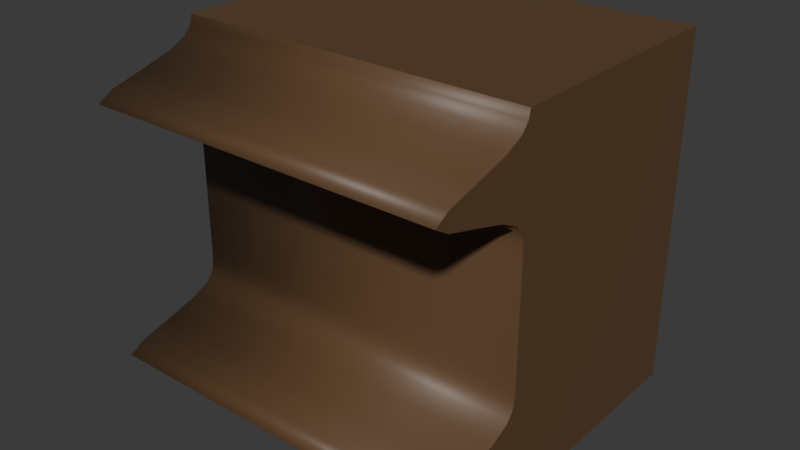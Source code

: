 # Source: millwork_profile.blend  (saved by Blender 5.2.44; exported with 4.5.12 LTS)
import bpy
from mathutils import Matrix  # noqa: F401  (used for matrix-valued properties, if any)

bpy.ops.wm.read_factory_settings(use_empty=True)
scene = bpy.context.scene
scene.name = 'Scene'

# ---- collections
col_collection = bpy.data.collections.new('Collection'); scene.collection.children.link(col_collection)

# ---- materials (node trees are filled in below, after node groups)
mat_wood_dark = bpy.data.materials.new('wood_dark')

# ---- material node trees
mat_wood_dark.use_nodes = True; mat_wood_dark.node_tree.nodes.clear()
_N = mat_wood_dark.node_tree.nodes; _L = mat_wood_dark.node_tree.links
n0 = _N.new('ShaderNodeBsdfPrincipled'); n0.name = 'Principled BSDF'; n0.location = (-200, 100)
n0.inputs[0].default_value = (0.12, 0.065, 0.03, 1.0)
n0.inputs[10].default_value = 0.005
n1 = _N.new('ShaderNodeOutputMaterial'); n1.name = 'Material Output'; n1.location = (200, 100)
_L.new(n0.outputs[0], n1.inputs[0])
n1.is_active_output = True

# ---- world
world_world = bpy.data.worlds.new('World'); scene.world = world_world
world_world.use_nodes = True; world_world.node_tree.nodes.clear()
_N = world_world.node_tree.nodes; _L = world_world.node_tree.links
n0 = _N.new('ShaderNodeOutputWorld'); n0.name = 'World Output'; n0.location = (200, 100)
n1 = _N.new('ShaderNodeBackground'); n1.name = 'Background'; n1.location = (-200, 100)
n1.inputs[0].default_value = (0.05088, 0.05088, 0.05088, 1.0)
_L.new(n1.outputs[0], n0.inputs[0])
n0.is_active_output = True
world_world.color = (0.05088, 0.05088, 0.05088)
world_world.sun_shadow_jitter_overblur = 0.0

# ---- meshes
me_beadedtrim = bpy.data.meshes.new('BeadedTrim')
me_beadedtrim.from_pydata([(-0.5, 0.5, -0.5), (-0.5, -0.2015, -0.5), (-0.5, -0.2074, -0.475), (-0.5, -0.2281, -0.45), (-0.5, -0.2792, -0.425), (-0.5, -0.366, -0.4), (-0.5, -0.4587, -0.375), (-0.5, -0.5, -0.35), (-0.5, -0.4587, -0.325), (-0.5, -0.366, -0.3), (-0.5, -0.2792, -0.275), (-0.5, -0.2281, -0.25), (-0.5, -0.2074, -0.225), (-0.5, -0.2015, -0.2), (-0.5, -0.2002, -0.175), (-0.5, -0.2, -0.15), (-0.5, -0.2, -0.125), (-0.5, -0.2, -0.1), (-0.5, -0.2, -0.075), (-0.5, -0.2, -0.05), (-0.5, -0.2, -0.025), (-0.5, -0.2, 0.0), (-0.5, -0.2, 0.025), (-0.5, -0.2, 0.05), (-0.5, -0.2, 0.075), (-0.5, -0.2, 0.1), (-0.5, -0.2, 0.125), (-0.5, -0.2, 0.15), (-0.5, -0.2002, 0.175), (-0.5, -0.2015, 0.2), (-0.5, -0.2074, 0.225), (-0.5, -0.2281, 0.25), (-0.5, -0.2792, 0.275), (-0.5, -0.366, 0.3), (-0.5, -0.4587, 0.325), (-0.5, -0.5, 0.35), (-0.5, -0.4587, 0.375), (-0.5, -0.366, 0.4), (-0.5, -0.2792, 0.425), (-0.5, -0.2281, 0.45), (-0.5, -0.2074, 0.475), (-0.5, -0.2015, 0.5), (-0.5, 0.5, 0.5), (0.5, 0.5, -0.5), (0.5, -0.2015, -0.5), (0.5, -0.2074, -0.475), (0.5, -0.2281, -0.45), (0.5, -0.2792, -0.425), (0.5, -0.366, -0.4), (0.5, -0.4587, -0.375), (0.5, -0.5, -0.35), (0.5, -0.4587, -0.325), (0.5, -0.366, -0.3), (0.5, -0.2792, -0.275), (0.5, -0.2281, -0.25), (0.5, -0.2074, -0.225), (0.5, -0.2015, -0.2), (0.5, -0.2002, -0.175), (0.5, -0.2, -0.15), (0.5, -0.2, -0.125), (0.5, -0.2, -0.1), (0.5, -0.2, -0.075), (0.5, -0.2, -0.05), (0.5, -0.2, -0.025), (0.5, -0.2, 0.0), (0.5, -0.2, 0.025), (0.5, -0.2, 0.05), (0.5, -0.2, 0.075), (0.5, -0.2, 0.1), (0.5, -0.2, 0.125), (0.5, -0.2, 0.15), (0.5, -0.2002, 0.175), (0.5, -0.2015, 0.2), (0.5, -0.2074, 0.225), (0.5, -0.2281, 0.25), (0.5, -0.2792, 0.275), (0.5, -0.366, 0.3), (0.5, -0.4587, 0.325), (0.5, -0.5, 0.35), (0.5, -0.4587, 0.375), (0.5, -0.366, 0.4), (0.5, -0.2792, 0.425), (0.5, -0.2281, 0.45), (0.5, -0.2074, 0.475), (0.5, -0.2015, 0.5), (0.5, 0.5, 0.5)], [], [(42, 0, 1, 2, 3, 4, 5, 6, 7, 8, 9, 10, 11, 12, 13, 14, 15, 16, 17, 18, 19, 20, 21, 22, 23, 24, 25, 26, 27, 28, 29, 30, 31, 32, 33, 34, 35, 36, 37, 38, 39, 40, 41), (43, 85, 84, 83, 82, 81, 80, 79, 78, 77, 76, 75, 74, 73, 72, 71, 70, 69, 68, 67, 66, 65, 64, 63, 62, 61, 60, 59, 58, 57, 56, 55, 54, 53, 52, 51, 50, 49, 48, 47, 46, 45, 44), (0, 43, 44, 1), (1, 44, 45, 2), (2, 45, 46, 3), (3, 46, 47, 4), (4, 47, 48, 5), (5, 48, 49, 6), (6, 49, 50, 7), (7, 50, 51, 8), (8, 51, 52, 9), (9, 52, 53, 10), (10, 53, 54, 11), (11, 54, 55, 12), (12, 55, 56, 13), (13, 56, 57, 14), (14, 57, 58, 15), (15, 58, 59, 16), (16, 59, 60, 17), (17, 60, 61, 18), (18, 61, 62, 19), (19, 62, 63, 20), (20, 63, 64, 21), (21, 64, 65, 22), (22, 65, 66, 23), (23, 66, 67, 24), (24, 67, 68, 25), (25, 68, 69, 26), (26, 69, 70, 27), (27, 70, 71, 28), (28, 71, 72, 29), (29, 72, 73, 30), (30, 73, 74, 31), (31, 74, 75, 32), (32, 75, 76, 33), (33, 76, 77, 34), (34, 77, 78, 35), (35, 78, 79, 36), (36, 79, 80, 37), (37, 80, 81, 38), (38, 81, 82, 39), (39, 82, 83, 40), (40, 83, 84, 41), (41, 84, 85, 42), (42, 85, 43, 0)])
me_beadedtrim.polygons.foreach_set('use_smooth', [0, 0, 0, 1, 1, 1, 1, 1, 1, 1, 1, 1, 1, 1, 1, 1, 1, 1, 1, 1, 1, 1, 1, 1, 1, 1, 1, 1, 1, 1, 1, 1, 1, 1, 1, 1, 1, 1, 1, 1, 1, 1, 1, 0, 0])
_uv = me_beadedtrim.uv_layers.new(name='UVMap')
_uv.uv.foreach_set('vector', [0.002582, 0.3359, 0.3308, 0.3359, 0.3308, 0.5661, 0.3225, 0.5681, 0.3143, 0.5749, 0.3061, 0.5916, 0.2979, 0.6201, 0.2897, 0.6505, 0.2815, 0.6641, 0.2733, 0.6505, 0.2651, 0.6201, 0.2569, 0.5916, 0.2487, 0.5749, 0.2405, 0.5681, 0.2323, 0.5661, 0.2241, 0.5657, 0.2159, 0.5656, 0.2077, 0.5656, 0.1995, 0.5656, 0.1913, 0.5656, 0.1831, 0.5656, 0.1749, 0.5656, 0.1667, 0.5656, 0.1585, 0.5656, 0.1503, 0.5656, 0.1421, 0.5656, 0.1338, 0.5656, 0.1256, 0.5656, 0.1174, 0.5656, 0.1092, 0.5657, 0.101, 0.5661, 0.09283, 0.5681, 0.08462, 0.5749, 0.07642, 0.5916, 0.06822, 0.6201, 0.06001, 0.6505, 0.05181, 0.6641, 0.0436, 0.6505, 0.0354, 0.6201, 0.02719, 0.5916, 0.01899, 0.5749, 0.01079, 0.5681, 0.002582, 0.5661, 0.6641, 0.3308, 0.3359, 0.3308, 0.3359, 0.1006, 0.3441, 0.09859, 0.3523, 0.0918, 0.3605, 0.07503, 0.3687, 0.04655, 0.3769, 0.01612, 0.3851, 0.002582, 0.3933, 0.01612, 0.4015, 0.04655, 0.4098, 0.07503, 0.418, 0.0918, 0.4262, 0.09859, 0.4344, 0.1006, 0.4426, 0.101, 0.4508, 0.101, 0.459, 0.101, 0.4672, 0.101, 0.4754, 0.101, 0.4836, 0.101, 0.4918, 0.101, 0.5, 0.101, 0.5082, 0.101, 0.5164, 0.101, 0.5246, 0.101, 0.5328, 0.101, 0.541, 0.101, 0.5492, 0.101, 0.5574, 0.101, 0.5656, 0.1006, 0.5738, 0.09859, 0.582, 0.0918, 0.5902, 0.07503, 0.5985, 0.04655, 0.6067, 0.01612, 0.6149, 0.002582, 0.6231, 0.01612, 0.6313, 0.04655, 0.6395, 0.07503, 0.6477, 0.0918, 0.6559, 0.09859, 0.6641, 0.1006, 0.5527, 0.3359, 0.5527, 0.6641, 0.3359, 0.6641, 0.3359, 0.3359, 0.6775, 0.6692, 0.6775, 0.9974, 0.6692, 0.9974, 0.6692, 0.6692, 0.4816, 0.6692, 0.4816, 0.9974, 0.4724, 0.9974, 0.4724, 0.6692, 0.4724, 0.6692, 0.4724, 0.9974, 0.4538, 0.9974, 0.4538, 0.6692, 0.4538, 0.6692, 0.4538, 0.9974, 0.4243, 0.9974, 0.4243, 0.6692, 0.4243, 0.6692, 0.4243, 0.9974, 0.3928, 0.9974, 0.3928, 0.6692, 0.3928, 0.6692, 0.3928, 0.9974, 0.3773, 0.9974, 0.3773, 0.6692, 0.5909, 0.6692, 0.5909, 0.9974, 0.5754, 0.9974, 0.5754, 0.6692, 0.5754, 0.6692, 0.5754, 0.9974, 0.544, 0.9974, 0.544, 0.6692, 0.544, 0.6692, 0.544, 0.9974, 0.5144, 0.9974, 0.5144, 0.6692, 0.5144, 0.6692, 0.5144, 0.9974, 0.4959, 0.9974, 0.4959, 0.6692, 0.4959, 0.6692, 0.4959, 0.9974, 0.4867, 0.9974, 0.4867, 0.6692, 0.3722, 0.6692, 0.3722, 0.9974, 0.364, 0.9974, 0.364, 0.6692, 0.364, 0.6692, 0.364, 0.9974, 0.3558, 0.9974, 0.3558, 0.6692, 0.3558, 0.6692, 0.3558, 0.9974, 0.3476, 0.9974, 0.3476, 0.6692, 0.3476, 0.6692, 0.3476, 0.9974, 0.3394, 0.9974, 0.3394, 0.6692, 0.3394, 0.6692, 0.3394, 0.9974, 0.3312, 0.9974, 0.3312, 0.6692, 0.3312, 0.6692, 0.3312, 0.9974, 0.3229, 0.9974, 0.323, 0.6692, 0.323, 0.6692, 0.3229, 0.9974, 0.3147, 0.9974, 0.3147, 0.6692, 0.3147, 0.6692, 0.3147, 0.9974, 0.3065, 0.9974, 0.3065, 0.6692, 0.3065, 0.6692, 0.3065, 0.9974, 0.2983, 0.9974, 0.2983, 0.6692, 0.2983, 0.6692, 0.2983, 0.9974, 0.2901, 0.9974, 0.2901, 0.6692, 0.2901, 0.6692, 0.2901, 0.9974, 0.2819, 0.9974, 0.2819, 0.6692, 0.2819, 0.6692, 0.2819, 0.9974, 0.2737, 0.9974, 0.2737, 0.6692, 0.2737, 0.6692, 0.2737, 0.9974, 0.2655, 0.9974, 0.2655, 0.6692, 0.2655, 0.6692, 0.2655, 0.9974, 0.2573, 0.9974, 0.2573, 0.6692, 0.2573, 0.6692, 0.2573, 0.9974, 0.2491, 0.9974, 0.2491, 0.6692, 0.2491, 0.6692, 0.2491, 0.9974, 0.2409, 0.9974, 0.2409, 0.6692, 0.2409, 0.6692, 0.2409, 0.9974, 0.2327, 0.9974, 0.2327, 0.6692, 0.2327, 0.6692, 0.2327, 0.9974, 0.2245, 0.9974, 0.2245, 0.6692, 0.7735, 0.002582, 0.7735, 0.3308, 0.7643, 0.3308, 0.7643, 0.002582, 0.7643, 0.002582, 0.7643, 0.3308, 0.7458, 0.3308, 0.7458, 0.002582, 0.7458, 0.002582, 0.7458, 0.3308, 0.7162, 0.3308, 0.7162, 0.002582, 0.7162, 0.002582, 0.7162, 0.3308, 0.6848, 0.3308, 0.6848, 0.002582, 0.6848, 0.002582, 0.6848, 0.3308, 0.6692, 0.3308, 0.6692, 0.002582, 0.7735, 0.3359, 0.7735, 0.6641, 0.758, 0.6641, 0.758, 0.3359, 0.758, 0.3359, 0.758, 0.6641, 0.7265, 0.6641, 0.7265, 0.3359, 0.7265, 0.3359, 0.7265, 0.6641, 0.697, 0.6641, 0.697, 0.3359, 0.697, 0.3359, 0.697, 0.6641, 0.6784, 0.6641, 0.6784, 0.3359, 0.6784, 0.3359, 0.6784, 0.6641, 0.6692, 0.6641, 0.6692, 0.3359, 0.7868, 0.002582, 0.7868, 0.3308, 0.7786, 0.3308, 0.7786, 0.002582, 0.2193, 0.6692, 0.2193, 0.9974, 0.002582, 0.9974, 0.002582, 0.6692, 0.002582, 0.3308, 0.002582, 0.002582, 0.3308, 0.002582, 0.3308, 0.3308])
me_beadedtrim.materials.append(mat_wood_dark)
me_beadedtrim.update()

# ---- objects
ob_beadedtrim = bpy.data.objects.new('BeadedTrim', me_beadedtrim)

# ---- transforms, parenting, visibility, modifiers, constraints
ob_beadedtrim.location = (0.0, 0.0, 0.0)

# ---- collection membership
col_collection.objects.link(ob_beadedtrim)

# ---- scene / render settings (as saved in the file)
scene.frame_start = 1; scene.frame_end = 250; scene.frame_set(1)
scene.render.engine = 'BLENDER_EEVEE_NEXT'
scene.render.bake_bias = 0.0
scene.render.bake_samples = 0
scene.render.compositor_device = 'GPU'
scene.eevee.use_volume_custom_range = False
scene.eevee.fast_gi_thickness_near = 0.1
scene.eevee.fast_gi_thickness_far = 0.0
scene.eevee.ray_tracing_options.screen_trace_thickness = 0.1
bpy.context.view_layer.update()

# ---- added for rendering (the .blend has no active camera and no usable light): camera, sun
cam_auto = bpy.data.cameras.new('AutoCamera')
cam_auto.lens = 50.0
cam_auto.sensor_width = 36.0
cam_auto.clip_end = 1000.0
ob_auto_camera = bpy.data.objects.new('AutoCamera', cam_auto)
scene.collection.objects.link(ob_auto_camera)
ob_auto_camera.location = (1.60254, -1.92304, 1.28203)
ob_auto_camera.rotation_euler = (1.09748, -7.21219e-08, 0.694738)
scene.camera = ob_auto_camera
light_auto_sun = bpy.data.lights.new('AutoSun', 'SUN')
light_auto_sun.energy = 3.0
light_auto_sun.angle = 0.0523599
ob_auto_sun = bpy.data.objects.new('AutoSun', light_auto_sun)
scene.collection.objects.link(ob_auto_sun)
ob_auto_sun.rotation_euler = (0.872665, 0.174533, 0.523599)
bpy.context.view_layer.update()

